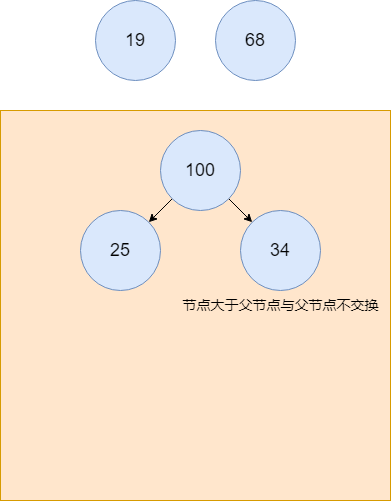

The diagram above was exported from draw.io. Its source (the exported page's mxGraphModel, read from the mxfile embedded in the PNG):
<mxGraphModel dx="1194" dy="688" grid="1" gridSize="10" guides="1" tooltips="1" connect="1" arrows="1" fold="1" page="1" pageScale="1" pageWidth="827" pageHeight="1169" math="0" shadow="0">
  <root>
    <mxCell id="0" />
    <mxCell id="1" parent="0" />
    <mxCell id="TS0y4MMiHyD6Mi1TWZDO-1" value="" style="whiteSpace=wrap;html=1;aspect=fixed;fillColor=#ffe6cc;strokeColor=#d79b00;" vertex="1" parent="1">
      <mxGeometry x="180" y="210" width="390" height="390" as="geometry" />
    </mxCell>
    <mxCell id="TS0y4MMiHyD6Mi1TWZDO-2" style="rounded=0;orthogonalLoop=1;jettySize=auto;html=1;exitX=0;exitY=1;exitDx=0;exitDy=0;entryX=1;entryY=0;entryDx=0;entryDy=0;" edge="1" parent="1" source="TS0y4MMiHyD6Mi1TWZDO-3" target="TS0y4MMiHyD6Mi1TWZDO-4">
      <mxGeometry relative="1" as="geometry" />
    </mxCell>
    <mxCell id="TS0y4MMiHyD6Mi1TWZDO-15" style="rounded=0;orthogonalLoop=1;jettySize=auto;html=1;exitX=1;exitY=1;exitDx=0;exitDy=0;entryX=0;entryY=0;entryDx=0;entryDy=0;" edge="1" parent="1" source="TS0y4MMiHyD6Mi1TWZDO-3" target="TS0y4MMiHyD6Mi1TWZDO-14">
      <mxGeometry relative="1" as="geometry" />
    </mxCell>
    <mxCell id="TS0y4MMiHyD6Mi1TWZDO-3" value="&lt;font style=&quot;font-size: 18px;&quot;&gt;100&lt;/font&gt;" style="ellipse;whiteSpace=wrap;html=1;aspect=fixed;fillColor=#dae8fc;strokeColor=#6c8ebf;" vertex="1" parent="1">
      <mxGeometry x="340" y="230" width="80" height="80" as="geometry" />
    </mxCell>
    <mxCell id="TS0y4MMiHyD6Mi1TWZDO-4" value="&lt;font style=&quot;font-size: 18px;&quot;&gt;25&lt;/font&gt;" style="ellipse;whiteSpace=wrap;html=1;aspect=fixed;fillColor=#dae8fc;strokeColor=#6c8ebf;" vertex="1" parent="1">
      <mxGeometry x="260" y="310" width="80" height="80" as="geometry" />
    </mxCell>
    <mxCell id="TS0y4MMiHyD6Mi1TWZDO-6" value="&lt;font style=&quot;font-size: 18px;&quot;&gt;19&lt;/font&gt;" style="ellipse;whiteSpace=wrap;html=1;aspect=fixed;fillColor=#dae8fc;strokeColor=#6c8ebf;" vertex="1" parent="1">
      <mxGeometry x="275" y="100" width="80" height="80" as="geometry" />
    </mxCell>
    <mxCell id="TS0y4MMiHyD6Mi1TWZDO-7" value="&lt;font style=&quot;font-size: 18px;&quot;&gt;68&lt;/font&gt;" style="ellipse;whiteSpace=wrap;html=1;aspect=fixed;fillColor=#dae8fc;strokeColor=#6c8ebf;" vertex="1" parent="1">
      <mxGeometry x="395" y="100" width="80" height="80" as="geometry" />
    </mxCell>
    <mxCell id="TS0y4MMiHyD6Mi1TWZDO-13" value="&lt;font style=&quot;font-size: 14px;&quot;&gt;节点大于父节点与父节点不交换&lt;/font&gt;" style="text;html=1;align=center;verticalAlign=middle;resizable=0;points=[];autosize=1;strokeColor=none;fillColor=none;" vertex="1" parent="1">
      <mxGeometry x="350" y="390" width="220" height="30" as="geometry" />
    </mxCell>
    <mxCell id="TS0y4MMiHyD6Mi1TWZDO-14" value="&lt;font style=&quot;font-size: 18px;&quot;&gt;34&lt;/font&gt;" style="ellipse;whiteSpace=wrap;html=1;aspect=fixed;fillColor=#dae8fc;strokeColor=#6c8ebf;" vertex="1" parent="1">
      <mxGeometry x="420" y="310" width="80" height="80" as="geometry" />
    </mxCell>
  </root>
</mxGraphModel>